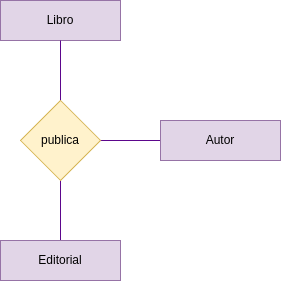

The diagram above was exported from draw.io. Its source (the exported page's mxGraphModel, read from the mxfile embedded in the PNG):
<mxGraphModel dx="719" dy="606" grid="1" gridSize="10" guides="1" tooltips="1" connect="1" arrows="1" fold="1" page="1" pageScale="1" pageWidth="850" pageHeight="1100" math="0" shadow="0">
  <root>
    <mxCell id="0" />
    <mxCell id="1" parent="0" />
    <mxCell id="5" style="edgeStyle=none;html=1;exitX=0;exitY=0.5;exitDx=0;exitDy=0;entryX=1;entryY=0.5;entryDx=0;entryDy=0;endArrow=none;endFill=0;strokeColor=#5C068C;" edge="1" parent="1" source="6" target="18">
      <mxGeometry relative="1" as="geometry" />
    </mxCell>
    <mxCell id="6" value="Autor" style="rounded=0;whiteSpace=wrap;html=1;fillColor=#e1d5e7;strokeColor=#9673a6;" vertex="1" parent="1">
      <mxGeometry x="160" y="320" width="120" height="40" as="geometry" />
    </mxCell>
    <mxCell id="16" value="Libro" style="rounded=0;whiteSpace=wrap;html=1;fillColor=#e1d5e7;strokeColor=#9673a6;" vertex="1" parent="1">
      <mxGeometry y="200" width="120" height="40" as="geometry" />
    </mxCell>
    <mxCell id="19" style="edgeStyle=none;html=1;exitX=0.5;exitY=0;exitDx=0;exitDy=0;entryX=0.5;entryY=1;entryDx=0;entryDy=0;endArrow=none;endFill=0;strokeColor=#5C068C;" edge="1" parent="1" source="18" target="16">
      <mxGeometry relative="1" as="geometry" />
    </mxCell>
    <mxCell id="21" style="edgeStyle=none;html=1;exitX=0.5;exitY=1;exitDx=0;exitDy=0;entryX=0.5;entryY=0;entryDx=0;entryDy=0;endArrow=none;endFill=0;strokeColor=#5C068C;" edge="1" parent="1" source="18" target="20">
      <mxGeometry relative="1" as="geometry" />
    </mxCell>
    <mxCell id="18" value="publica" style="rhombus;whiteSpace=wrap;html=1;fillColor=#fff2cc;strokeColor=#d6b656;" vertex="1" parent="1">
      <mxGeometry x="20" y="300" width="80" height="80" as="geometry" />
    </mxCell>
    <mxCell id="20" value="Editorial" style="rounded=0;whiteSpace=wrap;html=1;fillColor=#e1d5e7;strokeColor=#9673a6;" vertex="1" parent="1">
      <mxGeometry y="440" width="120" height="40" as="geometry" />
    </mxCell>
  </root>
</mxGraphModel>